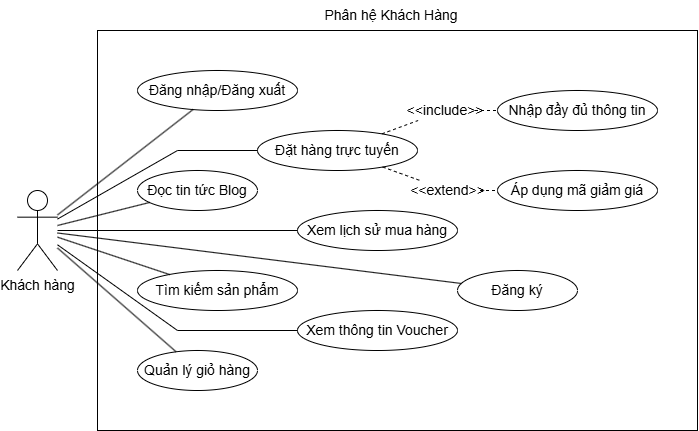

The diagram above was exported from draw.io. Its source (the exported page's mxGraphModel, read from the mxfile embedded in the PNG):
<mxGraphModel dx="985" dy="535" grid="1" gridSize="10" guides="1" tooltips="1" connect="1" arrows="1" fold="1" page="1" pageScale="1" pageWidth="827" pageHeight="1169" math="0" shadow="0">
  <root>
    <mxCell id="0" />
    <mxCell id="1" parent="0" />
    <mxCell id="enJGaLjNr3OVetruPXt1-1" parent="1" style="shape=umlActor;verticalLabelPosition=bottom;verticalAlign=top;html=1;outlineConnect=0;fontSize=14;" value="Khách hàng" vertex="1">
      <mxGeometry height="80" width="40" x="40" y="200" as="geometry" />
    </mxCell>
    <mxCell id="enJGaLjNr3OVetruPXt1-2" parent="1" style="ellipse;whiteSpace=wrap;html=1;fontSize=14;" value="Đăng nhập/Đăng xuất" vertex="1">
      <mxGeometry height="40" width="160" x="160" y="80" as="geometry" />
    </mxCell>
    <mxCell id="enJGaLjNr3OVetruPXt1-3" parent="1" style="ellipse;whiteSpace=wrap;html=1;fontSize=14;" value="Đọc tin tức Blog" vertex="1">
      <mxGeometry height="40" width="120" x="160" y="180" as="geometry" />
    </mxCell>
    <mxCell id="enJGaLjNr3OVetruPXt1-4" parent="1" style="ellipse;whiteSpace=wrap;html=1;fontSize=14;" value="Quản lý giỏ hàng" vertex="1">
      <mxGeometry height="40" width="120" x="160" y="360" as="geometry" />
    </mxCell>
    <mxCell id="enJGaLjNr3OVetruPXt1-5" parent="1" style="ellipse;whiteSpace=wrap;html=1;fontSize=14;" value="Xem thông tin Voucher" vertex="1">
      <mxGeometry height="40" width="160" x="320" y="320" as="geometry" />
    </mxCell>
    <mxCell id="enJGaLjNr3OVetruPXt1-6" parent="1" style="ellipse;whiteSpace=wrap;html=1;fontSize=14;" value="Xem lịch sử mua hàng" vertex="1">
      <mxGeometry height="40" width="160" x="320" y="220" as="geometry" />
    </mxCell>
    <mxCell id="enJGaLjNr3OVetruPXt1-7" parent="1" style="ellipse;whiteSpace=wrap;html=1;fontSize=14;" value="Đặt hàng trực tuyến" vertex="1">
      <mxGeometry height="40" width="160" x="280" y="140" as="geometry" />
    </mxCell>
    <mxCell id="enJGaLjNr3OVetruPXt1-8" parent="1" style="ellipse;whiteSpace=wrap;html=1;fontSize=14;" value="Tìm kiếm sản phẩm" vertex="1">
      <mxGeometry height="40" width="160" x="160" y="280" as="geometry" />
    </mxCell>
    <mxCell id="enJGaLjNr3OVetruPXt1-9" parent="1" style="ellipse;whiteSpace=wrap;html=1;fontSize=14;" value="Nhập đầy đủ thông tin" vertex="1">
      <mxGeometry height="40" width="160" x="520" y="100" as="geometry" />
    </mxCell>
    <mxCell id="enJGaLjNr3OVetruPXt1-11" parent="1" style="ellipse;whiteSpace=wrap;html=1;fontSize=14;" value="Áp dụng mã giảm giá" vertex="1">
      <mxGeometry height="40" width="160" x="520" y="180" as="geometry" />
    </mxCell>
    <mxCell id="enJGaLjNr3OVetruPXt1-12" parent="1" style="text;html=1;whiteSpace=wrap;strokeColor=none;fillColor=none;align=center;verticalAlign=middle;rounded=0;fontSize=14;" value="Phân hệ Khách Hàng" vertex="1">
      <mxGeometry height="30" width="140" x="344" y="10" as="geometry" />
    </mxCell>
    <mxCell id="enJGaLjNr3OVetruPXt1-13" edge="1" parent="1" source="enJGaLjNr3OVetruPXt1-1" style="endArrow=none;html=1;rounded=0;fontSize=14;" target="enJGaLjNr3OVetruPXt1-8" value="">
      <mxGeometry height="50" relative="1" width="50" as="geometry">
        <mxPoint x="330" y="280" as="sourcePoint" />
        <mxPoint x="380" y="230" as="targetPoint" />
      </mxGeometry>
    </mxCell>
    <mxCell id="enJGaLjNr3OVetruPXt1-14" edge="1" parent="1" source="enJGaLjNr3OVetruPXt1-1" style="endArrow=none;html=1;rounded=0;fontSize=14;" target="enJGaLjNr3OVetruPXt1-4" value="">
      <mxGeometry height="50" relative="1" width="50" as="geometry">
        <mxPoint x="100" y="400" as="sourcePoint" />
        <mxPoint x="150" y="350" as="targetPoint" />
      </mxGeometry>
    </mxCell>
    <mxCell id="enJGaLjNr3OVetruPXt1-15" edge="1" parent="1" source="enJGaLjNr3OVetruPXt1-1" style="endArrow=none;html=1;rounded=0;fontSize=14;" target="enJGaLjNr3OVetruPXt1-3" value="">
      <mxGeometry height="50" relative="1" width="50" as="geometry">
        <mxPoint x="230" y="480" as="sourcePoint" />
        <mxPoint x="280" y="430" as="targetPoint" />
      </mxGeometry>
    </mxCell>
    <mxCell id="enJGaLjNr3OVetruPXt1-16" edge="1" parent="1" source="enJGaLjNr3OVetruPXt1-1" style="endArrow=none;html=1;rounded=0;fontSize=14;" target="enJGaLjNr3OVetruPXt1-2" value="">
      <mxGeometry height="50" relative="1" width="50" as="geometry">
        <mxPoint x="330" y="480" as="sourcePoint" />
        <mxPoint x="380" y="430" as="targetPoint" />
      </mxGeometry>
    </mxCell>
    <mxCell id="enJGaLjNr3OVetruPXt1-17" edge="1" parent="1" source="enJGaLjNr3OVetruPXt1-1" style="endArrow=none;html=1;rounded=0;fontSize=14;" target="enJGaLjNr3OVetruPXt1-7" value="">
      <mxGeometry height="50" relative="1" width="50" as="geometry">
        <Array as="points">
          <mxPoint x="200" y="160" />
        </Array>
        <mxPoint x="440" y="480" as="sourcePoint" />
        <mxPoint x="490" y="430" as="targetPoint" />
      </mxGeometry>
    </mxCell>
    <mxCell id="enJGaLjNr3OVetruPXt1-18" edge="1" parent="1" source="enJGaLjNr3OVetruPXt1-1" style="endArrow=none;html=1;rounded=0;fontSize=14;" target="enJGaLjNr3OVetruPXt1-5" value="">
      <mxGeometry height="50" relative="1" width="50" as="geometry">
        <Array as="points">
          <mxPoint x="200" y="340" />
        </Array>
        <mxPoint x="520" y="410" as="sourcePoint" />
        <mxPoint x="570" y="360" as="targetPoint" />
      </mxGeometry>
    </mxCell>
    <mxCell id="enJGaLjNr3OVetruPXt1-19" edge="1" parent="1" source="enJGaLjNr3OVetruPXt1-1" style="endArrow=none;html=1;rounded=0;fontSize=14;" target="enJGaLjNr3OVetruPXt1-6" value="">
      <mxGeometry height="50" relative="1" width="50" as="geometry">
        <mxPoint x="520" y="330" as="sourcePoint" />
        <mxPoint x="570" y="280" as="targetPoint" />
      </mxGeometry>
    </mxCell>
    <mxCell id="enJGaLjNr3OVetruPXt1-20" edge="1" parent="1" source="enJGaLjNr3OVetruPXt1-23" style="endArrow=none;dashed=1;html=1;rounded=0;fontSize=14;" target="enJGaLjNr3OVetruPXt1-11" value="">
      <mxGeometry height="50" relative="1" width="50" as="geometry">
        <mxPoint x="330" y="280" as="sourcePoint" />
        <mxPoint x="380" y="230" as="targetPoint" />
      </mxGeometry>
    </mxCell>
    <mxCell id="enJGaLjNr3OVetruPXt1-21" edge="1" parent="1" source="enJGaLjNr3OVetruPXt1-22" style="endArrow=none;dashed=1;html=1;rounded=0;fontSize=14;" target="enJGaLjNr3OVetruPXt1-9" value="">
      <mxGeometry height="50" relative="1" width="50" as="geometry">
        <mxPoint x="480" y="330" as="sourcePoint" />
        <mxPoint x="530" y="280" as="targetPoint" />
      </mxGeometry>
    </mxCell>
    <mxCell id="enJGaLjNr3OVetruPXt1-24" parent="1" style="rounded=0;whiteSpace=wrap;html=1;fillColor=none;strokeColor=default;" value="" vertex="1">
      <mxGeometry height="400" width="600" x="120" y="40" as="geometry" />
    </mxCell>
    <mxCell id="enJGaLjNr3OVetruPXt1-25" edge="1" parent="1" source="enJGaLjNr3OVetruPXt1-7" style="endArrow=none;dashed=1;html=1;rounded=0;fontSize=14;" target="enJGaLjNr3OVetruPXt1-22" value="">
      <mxGeometry height="50" relative="1" width="50" as="geometry">
        <mxPoint x="427" y="149" as="sourcePoint" />
        <mxPoint x="533" y="131" as="targetPoint" />
      </mxGeometry>
    </mxCell>
    <mxCell id="enJGaLjNr3OVetruPXt1-22" parent="1" style="text;html=1;whiteSpace=wrap;strokeColor=none;fillColor=none;align=center;verticalAlign=middle;rounded=0;fontSize=14;rotation=0;" value="&amp;lt;&amp;lt;include&amp;gt;&amp;gt;" vertex="1">
      <mxGeometry height="20" width="60" x="437.5" y="110" as="geometry" />
    </mxCell>
    <mxCell id="enJGaLjNr3OVetruPXt1-26" edge="1" parent="1" source="enJGaLjNr3OVetruPXt1-7" style="endArrow=none;dashed=1;html=1;rounded=0;fontSize=14;" target="enJGaLjNr3OVetruPXt1-23" value="">
      <mxGeometry height="50" relative="1" width="50" as="geometry">
        <mxPoint x="427" y="171" as="sourcePoint" />
        <mxPoint x="533" y="189" as="targetPoint" />
      </mxGeometry>
    </mxCell>
    <mxCell id="enJGaLjNr3OVetruPXt1-23" parent="1" style="text;html=1;whiteSpace=wrap;strokeColor=none;fillColor=none;align=center;verticalAlign=middle;rounded=0;fontSize=14;rotation=0;" value="&amp;lt;&amp;lt;extend&amp;gt;&amp;gt;" vertex="1">
      <mxGeometry height="20" width="65" x="437.5" y="190" as="geometry" />
    </mxCell>
    <mxCell id="N-__yWV2lur05Wncdk58-2" parent="1" style="ellipse;whiteSpace=wrap;html=1;fontSize=14;" value="Đăng ký" vertex="1">
      <mxGeometry height="40" width="120" x="480" y="280" as="geometry" />
    </mxCell>
    <mxCell id="N-__yWV2lur05Wncdk58-3" edge="1" parent="1" source="enJGaLjNr3OVetruPXt1-1" style="endArrow=none;html=1;rounded=0;" target="N-__yWV2lur05Wncdk58-2" value="">
      <mxGeometry height="50" relative="1" width="50" as="geometry">
        <mxPoint x="390" y="230" as="sourcePoint" />
        <mxPoint x="440" y="180" as="targetPoint" />
      </mxGeometry>
    </mxCell>
  </root>
</mxGraphModel>